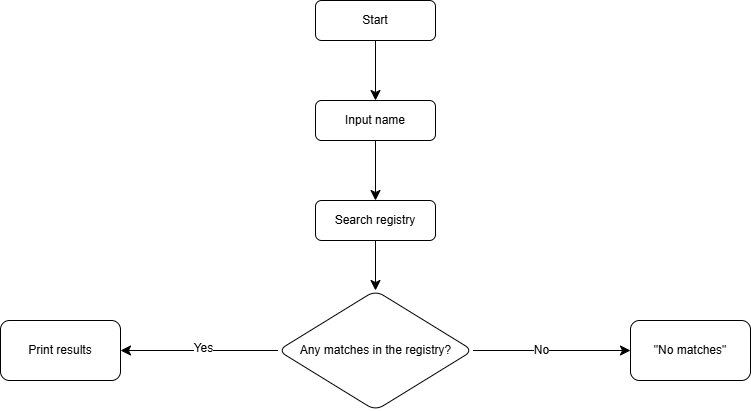

The diagram above was exported from draw.io. Its source (the exported page's mxGraphModel, read from the mxfile embedded in the PNG):
<mxGraphModel dx="1339" dy="579" grid="1" gridSize="10" guides="1" tooltips="1" connect="1" arrows="1" fold="1" page="1" pageScale="1" pageWidth="827" pageHeight="1169" math="0" shadow="0">
  <root>
    <mxCell id="WIyWlLk6GJQsqaUBKTNV-0" />
    <mxCell id="WIyWlLk6GJQsqaUBKTNV-1" parent="WIyWlLk6GJQsqaUBKTNV-0" />
    <mxCell id="DYERcTYwaj_BNLbQcDV7-2" value="" style="edgeStyle=none;curved=1;rounded=0;orthogonalLoop=1;jettySize=auto;html=1;fontSize=12;startSize=8;endSize=8;" edge="1" parent="WIyWlLk6GJQsqaUBKTNV-1" source="WIyWlLk6GJQsqaUBKTNV-3" target="DYERcTYwaj_BNLbQcDV7-1">
      <mxGeometry relative="1" as="geometry" />
    </mxCell>
    <mxCell id="WIyWlLk6GJQsqaUBKTNV-3" value="Start" style="rounded=1;whiteSpace=wrap;html=1;fontSize=12;glass=0;strokeWidth=1;shadow=0;" parent="WIyWlLk6GJQsqaUBKTNV-1" vertex="1">
      <mxGeometry x="160" y="80" width="120" height="40" as="geometry" />
    </mxCell>
    <mxCell id="DYERcTYwaj_BNLbQcDV7-4" value="" style="edgeStyle=none;curved=1;rounded=0;orthogonalLoop=1;jettySize=auto;html=1;fontSize=12;startSize=8;endSize=8;" edge="1" parent="WIyWlLk6GJQsqaUBKTNV-1" source="DYERcTYwaj_BNLbQcDV7-1" target="DYERcTYwaj_BNLbQcDV7-3">
      <mxGeometry relative="1" as="geometry" />
    </mxCell>
    <mxCell id="DYERcTYwaj_BNLbQcDV7-1" value="Input name" style="rounded=1;whiteSpace=wrap;html=1;fontSize=12;glass=0;strokeWidth=1;shadow=0;" vertex="1" parent="WIyWlLk6GJQsqaUBKTNV-1">
      <mxGeometry x="160" y="180" width="120" height="40" as="geometry" />
    </mxCell>
    <mxCell id="DYERcTYwaj_BNLbQcDV7-6" value="" style="edgeStyle=none;curved=1;rounded=0;orthogonalLoop=1;jettySize=auto;html=1;fontSize=12;startSize=8;endSize=8;" edge="1" parent="WIyWlLk6GJQsqaUBKTNV-1" source="DYERcTYwaj_BNLbQcDV7-3" target="DYERcTYwaj_BNLbQcDV7-5">
      <mxGeometry relative="1" as="geometry" />
    </mxCell>
    <mxCell id="DYERcTYwaj_BNLbQcDV7-3" value="Search registry" style="rounded=1;whiteSpace=wrap;html=1;fontSize=12;glass=0;strokeWidth=1;shadow=0;" vertex="1" parent="WIyWlLk6GJQsqaUBKTNV-1">
      <mxGeometry x="160" y="280" width="120" height="40" as="geometry" />
    </mxCell>
    <mxCell id="DYERcTYwaj_BNLbQcDV7-8" value="" style="edgeStyle=none;curved=1;rounded=0;orthogonalLoop=1;jettySize=auto;html=1;fontSize=12;startSize=8;endSize=8;" edge="1" parent="WIyWlLk6GJQsqaUBKTNV-1" source="DYERcTYwaj_BNLbQcDV7-5" target="DYERcTYwaj_BNLbQcDV7-7">
      <mxGeometry relative="1" as="geometry" />
    </mxCell>
    <mxCell id="DYERcTYwaj_BNLbQcDV7-9" value="No" style="edgeLabel;html=1;align=center;verticalAlign=middle;resizable=0;points=[];fontSize=12;" vertex="1" connectable="0" parent="DYERcTYwaj_BNLbQcDV7-8">
      <mxGeometry x="-0.1429" y="1" relative="1" as="geometry">
        <mxPoint x="1" as="offset" />
      </mxGeometry>
    </mxCell>
    <mxCell id="DYERcTYwaj_BNLbQcDV7-11" value="" style="edgeStyle=none;curved=1;rounded=0;orthogonalLoop=1;jettySize=auto;html=1;fontSize=12;startSize=8;endSize=8;" edge="1" parent="WIyWlLk6GJQsqaUBKTNV-1" source="DYERcTYwaj_BNLbQcDV7-5" target="DYERcTYwaj_BNLbQcDV7-10">
      <mxGeometry relative="1" as="geometry" />
    </mxCell>
    <mxCell id="DYERcTYwaj_BNLbQcDV7-12" value="Yes" style="edgeLabel;html=1;align=center;verticalAlign=middle;resizable=0;points=[];fontSize=12;" vertex="1" connectable="0" parent="DYERcTYwaj_BNLbQcDV7-11">
      <mxGeometry x="-0.0463" y="-3" relative="1" as="geometry">
        <mxPoint as="offset" />
      </mxGeometry>
    </mxCell>
    <mxCell id="DYERcTYwaj_BNLbQcDV7-5" value="Any matches in the registry?" style="rhombus;whiteSpace=wrap;html=1;rounded=1;glass=0;strokeWidth=1;shadow=0;" vertex="1" parent="WIyWlLk6GJQsqaUBKTNV-1">
      <mxGeometry x="122.5" y="370" width="195" height="120" as="geometry" />
    </mxCell>
    <mxCell id="DYERcTYwaj_BNLbQcDV7-7" value="&quot;No matches&quot;" style="whiteSpace=wrap;html=1;rounded=1;glass=0;strokeWidth=1;shadow=0;" vertex="1" parent="WIyWlLk6GJQsqaUBKTNV-1">
      <mxGeometry x="475" y="400" width="120" height="60" as="geometry" />
    </mxCell>
    <mxCell id="DYERcTYwaj_BNLbQcDV7-10" value="Print results" style="whiteSpace=wrap;html=1;rounded=1;glass=0;strokeWidth=1;shadow=0;" vertex="1" parent="WIyWlLk6GJQsqaUBKTNV-1">
      <mxGeometry x="-155" y="400" width="120" height="60" as="geometry" />
    </mxCell>
  </root>
</mxGraphModel>